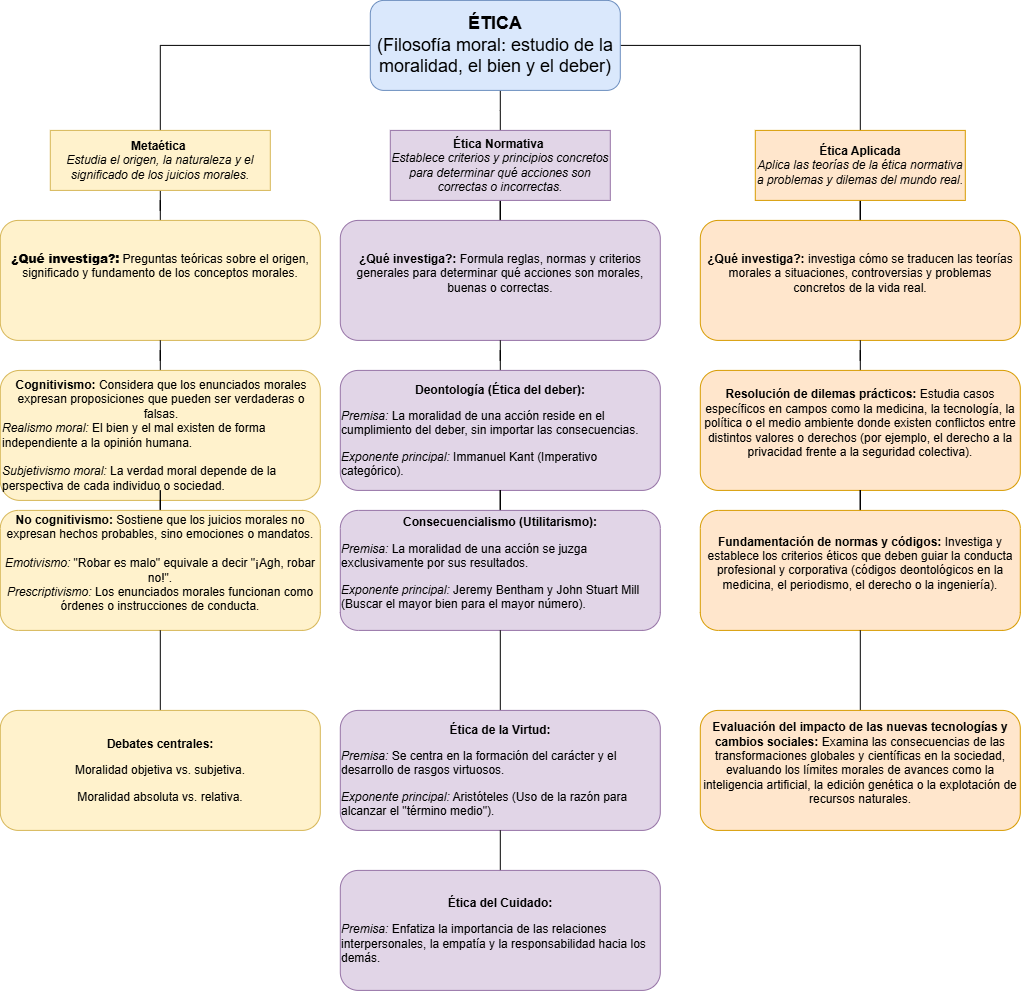

The diagram above was exported from draw.io. Its source (the exported page's mxGraphModel, read from the mxfile embedded in the PNG):
<mxGraphModel dx="1471" dy="814" grid="1" gridSize="10" guides="1" tooltips="1" connect="1" arrows="1" fold="1" page="1" pageScale="1" pageWidth="827" pageHeight="1169" math="0" shadow="0">
  <root>
    <mxCell id="0" />
    <mxCell id="1" parent="0" />
    <mxCell id="UlZHtPJSvq9uByihP5TX-22" edge="1" parent="1" source="UlZHtPJSvq9uByihP5TX-1" style="edgeStyle=orthogonalEdgeStyle;rounded=0;orthogonalLoop=1;jettySize=auto;html=1;entryX=0.5;entryY=0;entryDx=0;entryDy=0;endArrow=none;endFill=0;" target="UlZHtPJSvq9uByihP5TX-8">
      <mxGeometry relative="1" as="geometry">
        <Array as="points">
          <mxPoint x="510" y="180" />
          <mxPoint x="510" y="180" />
        </Array>
      </mxGeometry>
    </mxCell>
    <mxCell id="UlZHtPJSvq9uByihP5TX-23" edge="1" parent="1" source="UlZHtPJSvq9uByihP5TX-1" style="edgeStyle=orthogonalEdgeStyle;rounded=0;orthogonalLoop=1;jettySize=auto;html=1;endArrow=none;endFill=0;" target="UlZHtPJSvq9uByihP5TX-2">
      <mxGeometry relative="1" as="geometry" />
    </mxCell>
    <mxCell id="UlZHtPJSvq9uByihP5TX-24" edge="1" parent="1" source="UlZHtPJSvq9uByihP5TX-1" style="edgeStyle=orthogonalEdgeStyle;rounded=0;orthogonalLoop=1;jettySize=auto;html=1;entryX=0.5;entryY=0;entryDx=0;entryDy=0;endArrow=none;endFill=0;" target="UlZHtPJSvq9uByihP5TX-6">
      <mxGeometry relative="1" as="geometry" />
    </mxCell>
    <mxCell id="UlZHtPJSvq9uByihP5TX-1" parent="1" style="rounded=1;whiteSpace=wrap;html=1;fillColor=#dae8fc;strokeColor=#6c8ebf;" value="&lt;font style=&quot;font-size: 18px;&quot;&gt;&lt;b&gt;ÉTICA&lt;/b&gt;&lt;br&gt;   (Filosofía moral: estudio de la moralidad, el bien y el deber)&lt;/font&gt;" vertex="1">
      <mxGeometry height="90" width="250" x="380" y="70" as="geometry" />
    </mxCell>
    <mxCell id="UlZHtPJSvq9uByihP5TX-21" edge="1" parent="1" source="UlZHtPJSvq9uByihP5TX-2" style="edgeStyle=orthogonalEdgeStyle;rounded=0;orthogonalLoop=1;jettySize=auto;html=1;endArrow=none;endFill=0;" target="UlZHtPJSvq9uByihP5TX-3">
      <mxGeometry relative="1" as="geometry" />
    </mxCell>
    <mxCell id="UlZHtPJSvq9uByihP5TX-2" parent="1" style="rounded=0;whiteSpace=wrap;html=1;fillColor=#fff2cc;strokeColor=#d6b656;" value="&lt;b&gt;Metaética&lt;/b&gt;&amp;nbsp;&lt;div&gt;&lt;i&gt;Estudia el origen, la naturaleza y el significado de los juicios morales.&lt;/i&gt;&lt;/div&gt;" vertex="1">
      <mxGeometry height="60" width="220" x="60" y="200" as="geometry" />
    </mxCell>
    <mxCell id="UlZHtPJSvq9uByihP5TX-3" parent="1" style="rounded=1;whiteSpace=wrap;html=1;fillColor=#fff2cc;strokeColor=#d6b656;" value="&lt;div&gt;&lt;b&gt;&lt;br&gt;&lt;/b&gt;&lt;/div&gt;&lt;b&gt;&lt;div&gt;&lt;b style=&quot;background-color: transparent; color: light-dark(rgb(0, 0, 0), rgb(255, 255, 255));&quot;&gt;¿Qué investiga?:&lt;/b&gt;&lt;span style=&quot;background-color: transparent; color: light-dark(rgb(0, 0, 0), rgb(255, 255, 255)); font-weight: normal;&quot;&gt; Preguntas teóricas sobre el origen, significado y fundamento de los conceptos morales.&lt;/span&gt;&lt;/div&gt;&lt;/b&gt;&lt;div&gt;&lt;br&gt;&lt;div&gt;&lt;br&gt;&lt;div&gt;&lt;br&gt;&lt;/div&gt;&lt;/div&gt;&lt;/div&gt;" vertex="1">
      <mxGeometry height="120" width="320" x="10" y="290" as="geometry" />
    </mxCell>
    <mxCell id="UlZHtPJSvq9uByihP5TX-25" edge="1" parent="1" source="UlZHtPJSvq9uByihP5TX-6" style="edgeStyle=orthogonalEdgeStyle;rounded=0;orthogonalLoop=1;jettySize=auto;html=1;entryX=0.5;entryY=0;entryDx=0;entryDy=0;endArrow=none;endFill=0;" target="UlZHtPJSvq9uByihP5TX-7">
      <mxGeometry relative="1" as="geometry" />
    </mxCell>
    <mxCell id="UlZHtPJSvq9uByihP5TX-6" parent="1" style="rounded=0;whiteSpace=wrap;html=1;fillColor=#ffe6cc;strokeColor=#d79b00;" value="&lt;b&gt;Ética Aplicada&lt;/b&gt;&lt;div&gt;&lt;i&gt;Aplica las teorías de la ética normativa a problemas y dilemas del mundo real.&lt;/i&gt;&lt;/div&gt;" vertex="1">
      <mxGeometry height="70" width="210" x="765" y="200" as="geometry" />
    </mxCell>
    <mxCell id="UlZHtPJSvq9uByihP5TX-7" parent="1" style="rounded=1;whiteSpace=wrap;html=1;fillColor=#ffe6cc;strokeColor=#d79b00;" value="&lt;b&gt;¿Qué investiga?:&lt;/b&gt;&amp;nbsp;investiga cómo se traducen las teorías morales a situaciones, controversias y problemas concretos de la vida real.&lt;div&gt;&lt;div&gt;&lt;div&gt;&lt;br&gt;&lt;/div&gt;&lt;/div&gt;&lt;/div&gt;" vertex="1">
      <mxGeometry height="120" width="320" x="710" y="290" as="geometry" />
    </mxCell>
    <mxCell id="UlZHtPJSvq9uByihP5TX-26" edge="1" parent="1" source="UlZHtPJSvq9uByihP5TX-8" style="edgeStyle=orthogonalEdgeStyle;rounded=0;orthogonalLoop=1;jettySize=auto;html=1;entryX=0.5;entryY=0;entryDx=0;entryDy=0;endArrow=none;endFill=0;" target="UlZHtPJSvq9uByihP5TX-9">
      <mxGeometry relative="1" as="geometry" />
    </mxCell>
    <mxCell id="UlZHtPJSvq9uByihP5TX-8" parent="1" style="rounded=0;whiteSpace=wrap;html=1;fillColor=#e1d5e7;strokeColor=#9673a6;" value="&lt;b&gt;Ética Normativa&lt;/b&gt;&amp;nbsp;&lt;div&gt;&lt;i&gt;Establece criterios y principios concretos para determinar qué acciones son correctas o incorrectas.&lt;/i&gt;&lt;/div&gt;" vertex="1">
      <mxGeometry height="70" width="220" x="400" y="200" as="geometry" />
    </mxCell>
    <mxCell id="UlZHtPJSvq9uByihP5TX-9" parent="1" style="rounded=1;whiteSpace=wrap;html=1;fillColor=#e1d5e7;strokeColor=#9673a6;" value="&lt;div&gt;&lt;div&gt;&lt;div&gt;&lt;b&gt;¿Qué investiga?:&lt;/b&gt; Formula reglas, normas y criterios generales para determinar qué acciones son morales, buenas o correctas.&lt;/div&gt;&lt;/div&gt;&lt;/div&gt;&lt;div&gt;&lt;br&gt;&lt;/div&gt;" vertex="1">
      <mxGeometry height="120" width="320" x="350" y="290" as="geometry" />
    </mxCell>
    <mxCell id="UlZHtPJSvq9uByihP5TX-31" edge="1" parent="1" source="UlZHtPJSvq9uByihP5TX-11" style="edgeStyle=orthogonalEdgeStyle;rounded=0;orthogonalLoop=1;jettySize=auto;html=1;entryX=0.5;entryY=1;entryDx=0;entryDy=0;endArrow=none;endFill=0;" target="UlZHtPJSvq9uByihP5TX-3">
      <mxGeometry relative="1" as="geometry" />
    </mxCell>
    <mxCell id="UlZHtPJSvq9uByihP5TX-11" parent="1" style="rounded=1;whiteSpace=wrap;html=1;align=left;fillColor=#fff2cc;strokeColor=#d6b656;" value="&lt;div&gt;&lt;div style=&quot;text-align: center;&quot;&gt;&lt;b style=&quot;background-color: transparent; color: light-dark(rgb(0, 0, 0), rgb(255, 255, 255));&quot;&gt;Cognitivismo:&lt;/b&gt;&lt;span style=&quot;background-color: transparent; color: light-dark(rgb(0, 0, 0), rgb(255, 255, 255));&quot;&gt; Considera que los enunciados morales expresan proposiciones que pueden ser verdaderas o falsas.&lt;/span&gt;&lt;/div&gt;&lt;div style=&quot;&quot;&gt;&lt;i style=&quot;background-color: transparent; color: light-dark(rgb(0, 0, 0), rgb(255, 255, 255));&quot;&gt;Realismo moral:&lt;/i&gt;&lt;span style=&quot;background-color: transparent; color: light-dark(rgb(0, 0, 0), rgb(255, 255, 255));&quot;&gt; El bien y el mal existen de forma independiente a la opinión humana.&lt;/span&gt;&lt;/div&gt;&lt;div style=&quot;&quot;&gt;&lt;i style=&quot;background-color: transparent; color: light-dark(rgb(0, 0, 0), rgb(255, 255, 255));&quot;&gt;&lt;br&gt;&lt;/i&gt;&lt;/div&gt;&lt;div style=&quot;&quot;&gt;&lt;i style=&quot;background-color: transparent; color: light-dark(rgb(0, 0, 0), rgb(255, 255, 255));&quot;&gt;Subjetivismo moral:&lt;/i&gt;&lt;span style=&quot;background-color: transparent; color: light-dark(rgb(0, 0, 0), rgb(255, 255, 255));&quot;&gt; La verdad moral depende de la perspectiva de cada individuo o sociedad.&lt;/span&gt;&lt;/div&gt;&lt;/div&gt;" vertex="1">
      <mxGeometry height="130" width="320" x="10" y="440" as="geometry" />
    </mxCell>
    <mxCell id="UlZHtPJSvq9uByihP5TX-29" edge="1" parent="1" source="UlZHtPJSvq9uByihP5TX-12" style="edgeStyle=orthogonalEdgeStyle;rounded=0;orthogonalLoop=1;jettySize=auto;html=1;entryX=0.5;entryY=1;entryDx=0;entryDy=0;endArrow=none;endFill=0;" target="UlZHtPJSvq9uByihP5TX-7">
      <mxGeometry relative="1" as="geometry" />
    </mxCell>
    <mxCell id="UlZHtPJSvq9uByihP5TX-12" parent="1" style="rounded=1;whiteSpace=wrap;html=1;fillColor=#ffe6cc;strokeColor=#d79b00;" value="&lt;div&gt;&lt;div&gt;&lt;b&gt;Resolución de dilemas prácticos:&lt;/b&gt; Estudia casos específicos en campos como la medicina, la tecnología, la política o el medio ambiente donde existen conflictos entre distintos valores o derechos (por ejemplo, el derecho a la privacidad frente a la seguridad colectiva).&lt;br&gt;&lt;div&gt;&lt;br&gt;&lt;/div&gt;&lt;/div&gt;&lt;/div&gt;" vertex="1">
      <mxGeometry height="120" width="320" x="710" y="440" as="geometry" />
    </mxCell>
    <mxCell id="UlZHtPJSvq9uByihP5TX-30" edge="1" parent="1" source="UlZHtPJSvq9uByihP5TX-13" style="edgeStyle=orthogonalEdgeStyle;rounded=0;orthogonalLoop=1;jettySize=auto;html=1;entryX=0.5;entryY=1;entryDx=0;entryDy=0;endArrow=none;endFill=0;" target="UlZHtPJSvq9uByihP5TX-9">
      <mxGeometry relative="1" as="geometry" />
    </mxCell>
    <mxCell id="UlZHtPJSvq9uByihP5TX-13" parent="1" style="rounded=1;whiteSpace=wrap;html=1;fillColor=#e1d5e7;strokeColor=#9673a6;" value="&lt;p&gt;&lt;b&gt;Deontología (Ética del deber):&lt;/b&gt;&lt;/p&gt;&lt;p style=&quot;text-align: left;&quot;&gt;&lt;i style=&quot;background-color: transparent; color: light-dark(rgb(0, 0, 0), rgb(255, 255, 255));&quot;&gt;Premisa:&lt;/i&gt;&lt;span style=&quot;background-color: transparent; color: light-dark(rgb(0, 0, 0), rgb(255, 255, 255));&quot;&gt; La moralidad de una acción reside en el cumplimiento del deber, sin importar las consecuencias.&lt;/span&gt;&lt;/p&gt;&lt;p style=&quot;text-align: left;&quot;&gt;&lt;i style=&quot;background-color: transparent; color: light-dark(rgb(0, 0, 0), rgb(255, 255, 255));&quot;&gt;Exponente principal:&lt;/i&gt;&lt;span style=&quot;background-color: transparent; color: light-dark(rgb(0, 0, 0), rgb(255, 255, 255));&quot;&gt; Immanuel Kant (Imperativo categórico).&lt;/span&gt;&lt;/p&gt;" vertex="1">
      <mxGeometry height="120" width="320" x="350" y="440" as="geometry" />
    </mxCell>
    <mxCell id="UlZHtPJSvq9uByihP5TX-34" edge="1" parent="1" source="UlZHtPJSvq9uByihP5TX-14" style="edgeStyle=orthogonalEdgeStyle;rounded=0;orthogonalLoop=1;jettySize=auto;html=1;endArrow=none;endFill=0;" target="UlZHtPJSvq9uByihP5TX-11" value="">
      <mxGeometry relative="1" as="geometry" />
    </mxCell>
    <mxCell id="UlZHtPJSvq9uByihP5TX-14" parent="1" style="rounded=1;whiteSpace=wrap;html=1;fillColor=#fff2cc;strokeColor=#d6b656;" value="&lt;div&gt;&lt;div&gt;&lt;div&gt;&lt;b&gt;No cognitivismo:&lt;/b&gt; Sostiene que los juicios morales no expresan hechos probables, sino emociones o mandatos.&lt;/div&gt;&lt;/div&gt;&lt;/div&gt;&lt;div&gt;&lt;br&gt;&lt;/div&gt;&lt;div&gt;&lt;i&gt;Emotivismo:&lt;/i&gt; &quot;Robar es malo&quot; equivale a decir &quot;¡Agh, robar no!&quot;.&lt;/div&gt;&lt;div&gt;&lt;i&gt;Prescriptivismo:&lt;/i&gt; Los enunciados morales funcionan como órdenes o instrucciones de conducta.&lt;/div&gt;&lt;div&gt;&lt;br&gt;&lt;/div&gt;" vertex="1">
      <mxGeometry height="120" width="320" x="10" y="580" as="geometry" />
    </mxCell>
    <mxCell id="UlZHtPJSvq9uByihP5TX-32" edge="1" parent="1" source="UlZHtPJSvq9uByihP5TX-15" style="edgeStyle=orthogonalEdgeStyle;rounded=0;orthogonalLoop=1;jettySize=auto;html=1;entryX=0.5;entryY=1;entryDx=0;entryDy=0;endArrow=none;endFill=0;" target="UlZHtPJSvq9uByihP5TX-12">
      <mxGeometry relative="1" as="geometry" />
    </mxCell>
    <mxCell id="UlZHtPJSvq9uByihP5TX-15" parent="1" style="rounded=1;whiteSpace=wrap;html=1;fillColor=#ffe6cc;strokeColor=#d79b00;" value="&lt;div&gt;&lt;div&gt;&lt;b&gt;Fundamentación de normas y códigos:&lt;/b&gt; Investiga y establece los criterios éticos que deben guiar la conducta profesional y corporativa (códigos deontológicos en la medicina, el periodismo, el derecho o la ingeniería).&lt;br&gt;&lt;div&gt;&lt;br&gt;&lt;/div&gt;&lt;/div&gt;&lt;/div&gt;" vertex="1">
      <mxGeometry height="120" width="320" x="710" y="580" as="geometry" />
    </mxCell>
    <mxCell id="UlZHtPJSvq9uByihP5TX-33" edge="1" parent="1" source="UlZHtPJSvq9uByihP5TX-16" style="edgeStyle=orthogonalEdgeStyle;rounded=0;orthogonalLoop=1;jettySize=auto;html=1;entryX=0.5;entryY=1;entryDx=0;entryDy=0;endArrow=none;endFill=0;" target="UlZHtPJSvq9uByihP5TX-13">
      <mxGeometry relative="1" as="geometry" />
    </mxCell>
    <mxCell id="UlZHtPJSvq9uByihP5TX-16" parent="1" style="rounded=1;whiteSpace=wrap;html=1;fillColor=#e1d5e7;strokeColor=#9673a6;" value="&lt;p&gt;&lt;b&gt;Consecuencialismo (Utilitarismo):&lt;/b&gt;&lt;/p&gt;&lt;p style=&quot;text-align: left;&quot;&gt;&lt;i style=&quot;background-color: transparent; color: light-dark(rgb(0, 0, 0), rgb(255, 255, 255));&quot;&gt;Premisa:&lt;/i&gt;&lt;span style=&quot;background-color: transparent; color: light-dark(rgb(0, 0, 0), rgb(255, 255, 255));&quot;&gt; La moralidad de una acción se juzga exclusivamente por sus resultados.&lt;/span&gt;&lt;/p&gt;&lt;p style=&quot;text-align: left;&quot;&gt;&lt;i style=&quot;background-color: transparent; color: light-dark(rgb(0, 0, 0), rgb(255, 255, 255));&quot;&gt;Exponente principal:&lt;/i&gt;&lt;span style=&quot;background-color: transparent; color: light-dark(rgb(0, 0, 0), rgb(255, 255, 255));&quot;&gt; Jeremy Bentham y John Stuart Mill (Buscar el mayor bien para el mayor número).&lt;/span&gt;&lt;/p&gt;&lt;div&gt;&lt;br&gt;&lt;/div&gt;" vertex="1">
      <mxGeometry height="120" width="320" x="350" y="580" as="geometry" />
    </mxCell>
    <mxCell id="UlZHtPJSvq9uByihP5TX-35" edge="1" parent="1" source="UlZHtPJSvq9uByihP5TX-17" style="edgeStyle=orthogonalEdgeStyle;rounded=0;orthogonalLoop=1;jettySize=auto;html=1;endArrow=none;endFill=0;" target="UlZHtPJSvq9uByihP5TX-14" value="">
      <mxGeometry relative="1" as="geometry" />
    </mxCell>
    <mxCell id="UlZHtPJSvq9uByihP5TX-17" parent="1" style="rounded=1;whiteSpace=wrap;html=1;fillColor=#fff2cc;strokeColor=#d6b656;" value="&lt;p&gt;&lt;b&gt;Debates centrales:&lt;/b&gt;&lt;/p&gt;&lt;p&gt;&lt;span style=&quot;background-color: transparent; color: light-dark(rgb(0, 0, 0), rgb(255, 255, 255));&quot;&gt;Moralidad objetiva vs. subjetiva.&lt;/span&gt;&lt;/p&gt;&lt;p&gt;&lt;span style=&quot;background-color: transparent; color: light-dark(rgb(0, 0, 0), rgb(255, 255, 255));&quot;&gt;Moralidad absoluta vs. relativa.&lt;/span&gt;&lt;/p&gt;" vertex="1">
      <mxGeometry height="120" width="320" x="10" y="780" as="geometry" />
    </mxCell>
    <mxCell id="UlZHtPJSvq9uByihP5TX-36" edge="1" parent="1" source="UlZHtPJSvq9uByihP5TX-18" style="edgeStyle=orthogonalEdgeStyle;rounded=0;orthogonalLoop=1;jettySize=auto;html=1;endArrow=none;endFill=0;" target="UlZHtPJSvq9uByihP5TX-15" value="">
      <mxGeometry relative="1" as="geometry" />
    </mxCell>
    <mxCell id="UlZHtPJSvq9uByihP5TX-18" parent="1" style="rounded=1;whiteSpace=wrap;html=1;fillColor=#ffe6cc;strokeColor=#d79b00;" value="&lt;div&gt;&lt;div&gt;&lt;b&gt;Evaluación del impacto de las nuevas tecnologías y cambios sociales:&lt;/b&gt; Examina las consecuencias de las transformaciones globales y científicas en la sociedad, evaluando los límites morales de avances como la inteligencia artificial, la edición genética o la explotación de recursos naturales.&lt;br&gt;&lt;div&gt;&lt;br&gt;&lt;/div&gt;&lt;/div&gt;&lt;/div&gt;" vertex="1">
      <mxGeometry height="120" width="320" x="710" y="780" as="geometry" />
    </mxCell>
    <mxCell id="UlZHtPJSvq9uByihP5TX-37" edge="1" parent="1" source="UlZHtPJSvq9uByihP5TX-19" style="edgeStyle=orthogonalEdgeStyle;rounded=0;orthogonalLoop=1;jettySize=auto;html=1;endArrow=none;endFill=0;" target="UlZHtPJSvq9uByihP5TX-16" value="">
      <mxGeometry relative="1" as="geometry" />
    </mxCell>
    <mxCell id="UlZHtPJSvq9uByihP5TX-19" parent="1" style="rounded=1;whiteSpace=wrap;html=1;fillColor=#e1d5e7;strokeColor=#9673a6;" value="&lt;p&gt;&lt;b&gt;Ética de la Virtud:&lt;/b&gt;&lt;/p&gt;&lt;p style=&quot;text-align: left;&quot;&gt;&lt;i style=&quot;background-color: transparent; color: light-dark(rgb(0, 0, 0), rgb(255, 255, 255));&quot;&gt;Premisa:&lt;/i&gt;&lt;span style=&quot;background-color: transparent; color: light-dark(rgb(0, 0, 0), rgb(255, 255, 255));&quot;&gt; Se centra en la formación del carácter y el desarrollo de rasgos virtuosos.&lt;/span&gt;&lt;/p&gt;&lt;p style=&quot;text-align: left;&quot;&gt;&lt;i style=&quot;background-color: transparent; color: light-dark(rgb(0, 0, 0), rgb(255, 255, 255));&quot;&gt;Exponente principal:&lt;/i&gt;&lt;span style=&quot;background-color: transparent; color: light-dark(rgb(0, 0, 0), rgb(255, 255, 255));&quot;&gt; Aristóteles (Uso de la razón para alcanzar el &quot;término medio&quot;).&lt;/span&gt;&lt;/p&gt;" vertex="1">
      <mxGeometry height="120" width="320" x="350" y="780" as="geometry" />
    </mxCell>
    <mxCell id="UlZHtPJSvq9uByihP5TX-27" edge="1" parent="1" source="UlZHtPJSvq9uByihP5TX-20" style="edgeStyle=orthogonalEdgeStyle;rounded=0;orthogonalLoop=1;jettySize=auto;html=1;endArrow=none;endFill=0;" target="UlZHtPJSvq9uByihP5TX-19" value="">
      <mxGeometry relative="1" as="geometry" />
    </mxCell>
    <mxCell id="UlZHtPJSvq9uByihP5TX-20" parent="1" style="rounded=1;whiteSpace=wrap;html=1;fillColor=#e1d5e7;strokeColor=#9673a6;" value="&lt;p&gt;&lt;b&gt;Ética del Cuidado:&lt;/b&gt;&lt;/p&gt;&lt;p style=&quot;text-align: left;&quot;&gt;&lt;i style=&quot;background-color: transparent; color: light-dark(rgb(0, 0, 0), rgb(255, 255, 255));&quot;&gt;Premisa:&lt;/i&gt;&lt;span style=&quot;background-color: transparent; color: light-dark(rgb(0, 0, 0), rgb(255, 255, 255));&quot;&gt; Enfatiza la importancia de las relaciones interpersonales, la empatía y la responsabilidad hacia los demás.&lt;/span&gt;&lt;/p&gt;" vertex="1">
      <mxGeometry height="120" width="320" x="350" y="940" as="geometry" />
    </mxCell>
  </root>
</mxGraphModel>